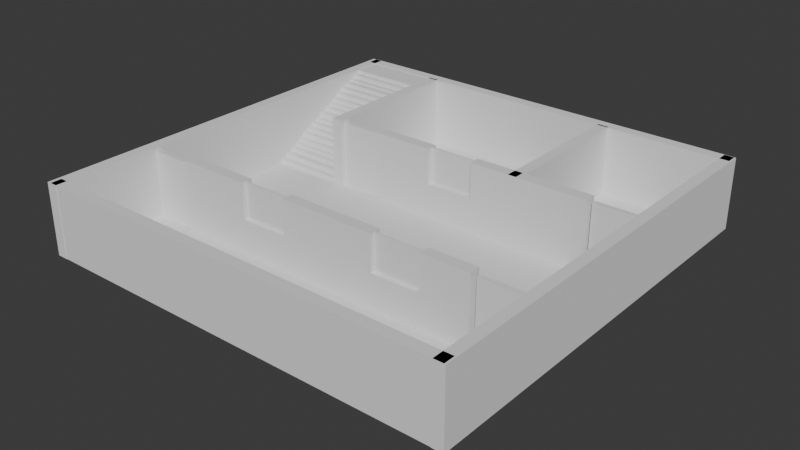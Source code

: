 # Source: House.blend  (saved by Blender 4.2.66; exported with 4.5.12 LTS)
import bpy
from mathutils import Matrix  # noqa: F401  (used for matrix-valued properties, if any)

bpy.ops.wm.read_factory_settings(use_empty=True)
scene = bpy.context.scene
scene.name = 'Scene'

# ---- collections
col_collection = bpy.data.collections.new('Collection'); scene.collection.children.link(col_collection)

# ---- world
world_world = bpy.data.worlds.new('World'); scene.world = world_world
world_world.use_nodes = True; world_world.node_tree.nodes.clear()
_N = world_world.node_tree.nodes; _L = world_world.node_tree.links
n0 = _N.new('ShaderNodeOutputWorld'); n0.name = 'World Output'; n0.location = (300, 300)
n1 = _N.new('ShaderNodeBackground'); n1.name = 'Background'; n1.location = (10, 300)
n1.inputs[0].default_value = (0.05088, 0.05088, 0.05088, 1.0)
_L.new(n1.outputs[0], n0.inputs[0])
n0.is_active_output = True
world_world.color = (0.05088, 0.05088, 0.05088)
world_world.sun_shadow_jitter_overblur = 0.0

# ---- meshes
me_plane = bpy.data.meshes.new('Plane')
me_plane.from_pydata([(-1.0, -1.0, 0.0), (1.0, -1.0, 0.0), (-1.0, 1.0, 0.0), (1.0, 1.0, 0.0)], [], [(0, 1, 3, 2)])
_uv = me_plane.uv_layers.new(name='UVMap')
_uv.uv.foreach_set('vector', [0.0, 0.0, 1.0, 0.0, 1.0, 1.0, 0.0, 1.0])
me_plane.update()
me_cube_002 = bpy.data.meshes.new('Cube.002')
me_cube_002.from_pydata([(36.39, -1.001, -1.0), (36.39, -1.001, 1.0), (36.39, 0.9991, -1.0), (36.39, 0.9991, 1.0), (38.39, -1.001, -1.0), (38.39, -1.001, 1.0), (38.39, 0.9991, -1.0), (38.39, 0.9991, 1.0), (-38.56, -1.001, -1.0), (-38.56, -1.001, 1.0), (-38.56, 0.9991, -1.0), (-38.56, 0.9991, 1.0), (-36.56, -1.001, -1.0), (-36.56, -1.001, 1.0), (-36.56, 0.9991, -1.0), (-36.56, 0.9991, 1.0), (38.1, -0.9992, -1.0), (38.1, -0.9992, 1.0), (-37.93, -0.9992, -1.0), (-37.93, -0.9992, 1.0), (38.1, -0.9466, -1.0), (38.1, -0.9466, 1.0), (-37.93, -0.9466, -1.0), (-37.93, -0.9466, 1.0), (38.1, 0.9483, -1.0), (38.1, 0.9483, 1.0), (-37.93, 0.9483, -1.0), (-37.93, 0.9483, 1.0), (38.1, 1.001, -1.0), (38.1, 1.001, 1.0), (-37.93, 1.001, -1.0), (-37.93, 1.001, 1.0)], [], [(0, 1, 3, 2), (2, 3, 7, 6), (6, 7, 5, 4), (4, 5, 1, 0), (2, 6, 4, 0), (7, 3, 1, 5), (8, 9, 11, 10), (10, 11, 15, 14), (14, 15, 13, 12), (12, 13, 9, 8), (10, 14, 12, 8), (15, 11, 9, 13), (16, 17, 19, 18), (18, 19, 23, 22), (22, 23, 21, 20), (20, 21, 17, 16), (18, 22, 20, 16), (23, 19, 17, 21), (24, 25, 27, 26), (26, 27, 31, 30), (30, 31, 29, 28), (28, 29, 25, 24), (26, 30, 28, 24), (31, 27, 25, 29)])
_uv = me_cube_002.uv_layers.new(name='UVMap')
_uv.uv.foreach_set('vector', [0.375, 0.0, 0.625, 0.0, 0.625, 0.25, 0.375, 0.25, 0.375, 0.25, 0.625, 0.25, 0.625, 0.5, 0.375, 0.5, 0.375, 0.5, 0.625, 0.5, 0.625, 0.75, 0.375, 0.75, 0.375, 0.75, 0.625, 0.75, 0.625, 1.0, 0.375, 1.0, 0.125, 0.5, 0.375, 0.5, 0.375, 0.75, 0.125, 0.75, 0.625, 0.5, 0.875, 0.5, 0.875, 0.75, 0.625, 0.75, 0.375, 0.0, 0.625, 0.0, 0.625, 0.25, 0.375, 0.25, 0.375, 0.25, 0.625, 0.25, 0.625, 0.5, 0.375, 0.5, 0.375, 0.5, 0.625, 0.5, 0.625, 0.75, 0.375, 0.75, 0.375, 0.75, 0.625, 0.75, 0.625, 1.0, 0.375, 1.0, 0.125, 0.5, 0.375, 0.5, 0.375, 0.75, 0.125, 0.75, 0.625, 0.5, 0.875, 0.5, 0.875, 0.75, 0.625, 0.75, 0.375, 0.0, 0.625, 0.0, 0.625, 0.25, 0.375, 0.25, 0.375, 0.25, 0.625, 0.25, 0.625, 0.5, 0.375, 0.5, 0.375, 0.5, 0.625, 0.5, 0.625, 0.75, 0.375, 0.75, 0.375, 0.75, 0.625, 0.75, 0.625, 1.0, 0.375, 1.0, 0.125, 0.5, 0.375, 0.5, 0.375, 0.75, 0.125, 0.75, 0.625, 0.5, 0.875, 0.5, 0.875, 0.75, 0.625, 0.75, 0.375, 0.0, 0.625, 0.0, 0.625, 0.25, 0.375, 0.25, 0.375, 0.25, 0.625, 0.25, 0.625, 0.5, 0.375, 0.5, 0.375, 0.5, 0.625, 0.5, 0.625, 0.75, 0.375, 0.75, 0.375, 0.75, 0.625, 0.75, 0.625, 1.0, 0.375, 1.0, 0.125, 0.5, 0.375, 0.5, 0.375, 0.75, 0.125, 0.75, 0.625, 0.5, 0.875, 0.5, 0.875, 0.75, 0.625, 0.75])
me_cube_002.update()
me_cube_005 = bpy.data.meshes.new('Cube.005')
me_cube_005.from_pydata([(-1.0, -1.0, -1.0), (-1.0, -1.0, 1.0), (-1.0, 1.0, -1.0), (-1.0, 1.0, 1.0), (1.0, -1.0, -1.0), (1.0, -1.0, 1.0), (1.0, 1.0, -1.0), (1.0, 1.0, 1.0), (-1.0, -0.8439, -1.0), (-1.0, -0.8439, 1.0), (1.0, -0.8439, -1.0), (1.0, -0.8439, 1.0), (13.27, -0.8439, 1.0), (13.27, -1.0, 1.0), (13.27, -1.0, -1.0), (13.27, -0.8439, -1.0)], [], [(8, 9, 3, 2), (2, 3, 7, 6), (10, 11, 12, 15), (4, 5, 1, 0), (8, 10, 4, 0), (11, 9, 1, 5), (7, 3, 9, 11), (2, 6, 10, 8), (6, 7, 11, 10), (0, 1, 9, 8), (15, 12, 13, 14), (4, 10, 15, 14), (11, 5, 13, 12), (5, 4, 14, 13)])
_uv = me_cube_005.uv_layers.new(name='UVMap')
_uv.uv.foreach_set('vector', [0.375, 0.01951, 0.625, 0.01951, 0.625, 0.25, 0.375, 0.25, 0.375, 0.25, 0.625, 0.25, 0.625, 0.5, 0.375, 0.5, 0.375, 0.7305, 0.625, 0.7305, 0.625, 0.7305, 0.375, 0.7305, 0.375, 0.75, 0.625, 0.75, 0.625, 1.0, 0.375, 1.0, 0.125, 0.7305, 0.375, 0.7305, 0.375, 0.75, 0.125, 0.75, 0.625, 0.7305, 0.875, 0.7305, 0.875, 0.75, 0.625, 0.75, 0.625, 0.5, 0.875, 0.5, 0.875, 0.7305, 0.625, 0.7305, 0.125, 0.5, 0.375, 0.5, 0.375, 0.7305, 0.125, 0.7305, 0.375, 0.5, 0.625, 0.5, 0.625, 0.7305, 0.375, 0.7305, 0.375, 0.0, 0.625, 0.0, 0.625, 0.01951, 0.375, 0.01951, 0.375, 0.7305, 0.625, 0.7305, 0.625, 0.75, 0.375, 0.75, 0.375, 0.75, 0.375, 0.7305, 0.375, 0.7305, 0.375, 0.75, 0.625, 0.7305, 0.625, 0.75, 0.625, 0.75, 0.625, 0.7305, 0.625, 0.75, 0.375, 0.75, 0.375, 0.75, 0.625, 0.75])
me_cube_005.update()
me_cube_006 = bpy.data.meshes.new('Cube.006')
me_cube_006.from_pydata([(-1.0, -1.0, -1.0), (-1.0, -1.0, 1.0), (-1.0, 1.0, -1.0), (-1.0, 1.0, 1.0), (1.0, -1.0, -1.0), (1.0, -1.0, 1.0), (1.0, 1.0, -1.0), (1.0, 1.0, 1.0), (-1.0, -0.8439, -1.0), (-1.0, -0.8439, 1.0), (1.0, -0.8439, -1.0), (1.0, -0.8439, 1.0)], [], [(8, 9, 3, 2), (2, 3, 7, 6), (4, 5, 1, 0), (8, 10, 4, 0), (11, 9, 1, 5), (7, 3, 9, 11), (2, 6, 10, 8), (6, 7, 11, 10), (0, 1, 9, 8), (11, 5, 4, 10)])
_uv = me_cube_006.uv_layers.new(name='UVMap')
_uv.uv.foreach_set('vector', [0.375, 0.01951, 0.625, 0.01951, 0.625, 0.25, 0.375, 0.25, 0.375, 0.25, 0.625, 0.25, 0.625, 0.5, 0.375, 0.5, 0.375, 0.75, 0.625, 0.75, 0.625, 1.0, 0.375, 1.0, 0.125, 0.7305, 0.375, 0.7305, 0.375, 0.75, 0.125, 0.75, 0.625, 0.7305, 0.875, 0.7305, 0.875, 0.75, 0.625, 0.75, 0.625, 0.5, 0.875, 0.5, 0.875, 0.7305, 0.625, 0.7305, 0.125, 0.5, 0.375, 0.5, 0.375, 0.7305, 0.125, 0.7305, 0.375, 0.5, 0.625, 0.5, 0.625, 0.7305, 0.375, 0.7305, 0.375, 0.0, 0.625, 0.0, 0.625, 0.01951, 0.375, 0.01951, 0.625, 0.7305, 0.625, 0.75, 0.375, 0.75, 0.375, 0.7305])
me_cube_006.update()
me_cube_008 = bpy.data.meshes.new('Cube.008')
me_cube_008.from_pydata([(-1.0, -1.0, -1.0), (-1.0, -1.0, 1.0), (-1.0, 1.0, -1.0), (-1.0, 1.0, 1.0), (1.0, -1.0, -1.0), (1.0, -1.0, 1.0), (1.0, 1.0, -1.0), (1.0, 1.0, 1.0), (-1.0, -2.511, -0.8207), (-1.0, -2.511, 0.8207), (-1.0, -0.5105, -0.8207), (-1.0, -0.5105, 0.8207), (1.0, -2.511, -0.8207), (1.0, -2.511, 0.8207), (1.0, -0.5105, -0.8207), (1.0, -0.5105, 0.8207), (-1.0, 2.265, -0.7154), (-1.0, 2.265, 1.285), (-1.0, 4.265, -0.7154), (-1.0, 4.265, 1.285), (1.0, 2.265, -0.7154), (1.0, 2.265, 1.285), (1.0, 4.265, -0.7154), (1.0, 4.265, 1.285), (-1.0, 0.8397, -0.4931), (-1.0, 0.8397, 1.148), (-1.0, 2.84, -0.4931), (-1.0, 2.84, 1.148), (1.0, 0.8397, -0.4931), (1.0, 0.8397, 1.148), (1.0, 2.84, -0.4931), (1.0, 2.84, 1.148), (-1.0, 4.855, -0.3812), (-1.0, 4.855, 1.619), (-1.0, 6.855, -0.3812), (-1.0, 6.855, 1.619), (1.0, 4.855, -0.3812), (1.0, 4.855, 1.619), (1.0, 6.855, -0.3812), (1.0, 6.855, 1.619), (-1.0, 3.344, -0.2019), (-1.0, 3.344, 1.439), (-1.0, 5.344, -0.2019), (-1.0, 5.344, 1.439), (1.0, 3.344, -0.2019), (1.0, 3.344, 1.439), (1.0, 5.344, -0.2019), (1.0, 5.344, 1.439), (-1.0, 7.865, -0.09658), (-1.0, 7.865, 1.903), (-1.0, 9.865, -0.09658), (-1.0, 9.865, 1.903), (1.0, 7.865, -0.09658), (1.0, 7.865, 1.903), (1.0, 9.865, -0.09658), (1.0, 9.865, 1.903), (-1.0, 6.355, 0.1258), (-1.0, 6.355, 1.767), (-1.0, 8.355, 0.1258), (-1.0, 8.355, 1.767), (1.0, 6.355, 0.1258), (1.0, 6.355, 1.767), (1.0, 8.355, 0.1258), (1.0, 8.355, 1.767)], [], [(0, 1, 3, 2), (2, 3, 7, 6), (6, 7, 5, 4), (4, 5, 1, 0), (2, 6, 4, 0), (7, 3, 1, 5), (8, 9, 11, 10), (10, 11, 15, 14), (14, 15, 13, 12), (12, 13, 9, 8), (10, 14, 12, 8), (15, 11, 9, 13), (16, 17, 19, 18), (18, 19, 23, 22), (22, 23, 21, 20), (20, 21, 17, 16), (18, 22, 20, 16), (23, 19, 17, 21), (24, 25, 27, 26), (26, 27, 31, 30), (30, 31, 29, 28), (28, 29, 25, 24), (26, 30, 28, 24), (31, 27, 25, 29), (32, 33, 35, 34), (34, 35, 39, 38), (38, 39, 37, 36), (36, 37, 33, 32), (34, 38, 36, 32), (39, 35, 33, 37), (40, 41, 43, 42), (42, 43, 47, 46), (46, 47, 45, 44), (44, 45, 41, 40), (42, 46, 44, 40), (47, 43, 41, 45), (48, 49, 51, 50), (50, 51, 55, 54), (54, 55, 53, 52), (52, 53, 49, 48), (50, 54, 52, 48), (55, 51, 49, 53), (56, 57, 59, 58), (58, 59, 63, 62), (62, 63, 61, 60), (60, 61, 57, 56), (58, 62, 60, 56), (63, 59, 57, 61)])
_uv = me_cube_008.uv_layers.new(name='UVMap')
_uv.uv.foreach_set('vector', [0.375, 0.0, 0.625, 0.0, 0.625, 0.25, 0.375, 0.25, 0.375, 0.25, 0.625, 0.25, 0.625, 0.5, 0.375, 0.5, 0.375, 0.5, 0.625, 0.5, 0.625, 0.75, 0.375, 0.75, 0.375, 0.75, 0.625, 0.75, 0.625, 1.0, 0.375, 1.0, 0.125, 0.5, 0.375, 0.5, 0.375, 0.75, 0.125, 0.75, 0.625, 0.5, 0.875, 0.5, 0.875, 0.75, 0.625, 0.75, 0.375, 0.0, 0.625, 0.0, 0.625, 0.25, 0.375, 0.25, 0.375, 0.25, 0.625, 0.25, 0.625, 0.5, 0.375, 0.5, 0.375, 0.5, 0.625, 0.5, 0.625, 0.75, 0.375, 0.75, 0.375, 0.75, 0.625, 0.75, 0.625, 1.0, 0.375, 1.0, 0.125, 0.5, 0.375, 0.5, 0.375, 0.75, 0.125, 0.75, 0.625, 0.5, 0.875, 0.5, 0.875, 0.75, 0.625, 0.75, 0.375, 0.0, 0.625, 0.0, 0.625, 0.25, 0.375, 0.25, 0.375, 0.25, 0.625, 0.25, 0.625, 0.5, 0.375, 0.5, 0.375, 0.5, 0.625, 0.5, 0.625, 0.75, 0.375, 0.75, 0.375, 0.75, 0.625, 0.75, 0.625, 1.0, 0.375, 1.0, 0.125, 0.5, 0.375, 0.5, 0.375, 0.75, 0.125, 0.75, 0.625, 0.5, 0.875, 0.5, 0.875, 0.75, 0.625, 0.75, 0.375, 0.0, 0.625, 0.0, 0.625, 0.25, 0.375, 0.25, 0.375, 0.25, 0.625, 0.25, 0.625, 0.5, 0.375, 0.5, 0.375, 0.5, 0.625, 0.5, 0.625, 0.75, 0.375, 0.75, 0.375, 0.75, 0.625, 0.75, 0.625, 1.0, 0.375, 1.0, 0.125, 0.5, 0.375, 0.5, 0.375, 0.75, 0.125, 0.75, 0.625, 0.5, 0.875, 0.5, 0.875, 0.75, 0.625, 0.75, 0.375, 0.0, 0.625, 0.0, 0.625, 0.25, 0.375, 0.25, 0.375, 0.25, 0.625, 0.25, 0.625, 0.5, 0.375, 0.5, 0.375, 0.5, 0.625, 0.5, 0.625, 0.75, 0.375, 0.75, 0.375, 0.75, 0.625, 0.75, 0.625, 1.0, 0.375, 1.0, 0.125, 0.5, 0.375, 0.5, 0.375, 0.75, 0.125, 0.75, 0.625, 0.5, 0.875, 0.5, 0.875, 0.75, 0.625, 0.75, 0.375, 0.0, 0.625, 0.0, 0.625, 0.25, 0.375, 0.25, 0.375, 0.25, 0.625, 0.25, 0.625, 0.5, 0.375, 0.5, 0.375, 0.5, 0.625, 0.5, 0.625, 0.75, 0.375, 0.75, 0.375, 0.75, 0.625, 0.75, 0.625, 1.0, 0.375, 1.0, 0.125, 0.5, 0.375, 0.5, 0.375, 0.75, 0.125, 0.75, 0.625, 0.5, 0.875, 0.5, 0.875, 0.75, 0.625, 0.75, 0.375, 0.0, 0.625, 0.0, 0.625, 0.25, 0.375, 0.25, 0.375, 0.25, 0.625, 0.25, 0.625, 0.5, 0.375, 0.5, 0.375, 0.5, 0.625, 0.5, 0.625, 0.75, 0.375, 0.75, 0.375, 0.75, 0.625, 0.75, 0.625, 1.0, 0.375, 1.0, 0.125, 0.5, 0.375, 0.5, 0.375, 0.75, 0.125, 0.75, 0.625, 0.5, 0.875, 0.5, 0.875, 0.75, 0.625, 0.75, 0.375, 0.0, 0.625, 0.0, 0.625, 0.25, 0.375, 0.25, 0.375, 0.25, 0.625, 0.25, 0.625, 0.5, 0.375, 0.5, 0.375, 0.5, 0.625, 0.5, 0.625, 0.75, 0.375, 0.75, 0.375, 0.75, 0.625, 0.75, 0.625, 1.0, 0.375, 1.0, 0.125, 0.5, 0.375, 0.5, 0.375, 0.75, 0.125, 0.75, 0.625, 0.5, 0.875, 0.5, 0.875, 0.75, 0.625, 0.75])
me_cube_008.update()
me_cube_012 = bpy.data.meshes.new('Cube.012')
me_cube_012.from_pydata([(-1.0, -1.0, -1.0), (-1.0, -1.0, 1.0), (-1.0, 1.0, -1.0), (-1.0, 1.0, 1.0), (1.0, -1.0, -1.0), (1.0, -1.0, 1.0), (1.0, 1.0, -1.0), (1.0, 1.0, 1.0), (-1.0, -2.511, -0.8207), (-1.0, -2.511, 0.8207), (-1.0, -0.5105, -0.8207), (-1.0, -0.5105, 0.8207), (1.0, -2.511, -0.8207), (1.0, -2.511, 0.8207), (1.0, -0.5105, -0.8207), (1.0, -0.5105, 0.8207), (-1.0, 2.265, -0.7154), (-1.0, 2.265, 1.285), (-1.0, 4.265, -0.7154), (-1.0, 4.265, 1.285), (1.0, 2.265, -0.7154), (1.0, 2.265, 1.285), (1.0, 4.265, -0.7154), (1.0, 4.265, 1.285), (-1.0, 0.8397, -0.4931), (-1.0, 0.8397, 1.148), (-1.0, 2.84, -0.4931), (-1.0, 2.84, 1.148), (1.0, 0.8397, -0.4931), (1.0, 0.8397, 1.148), (1.0, 2.84, -0.4931), (1.0, 2.84, 1.148), (-1.0, 4.855, -0.3812), (-1.0, 4.855, 1.619), (-1.0, 6.855, -0.3812), (-1.0, 6.855, 1.619), (1.0, 4.855, -0.3812), (1.0, 4.855, 1.619), (1.0, 6.855, -0.3812), (1.0, 6.855, 1.619), (-1.0, 3.344, -0.2019), (-1.0, 3.344, 1.439), (-1.0, 5.344, -0.2019), (-1.0, 5.344, 1.439), (1.0, 3.344, -0.2019), (1.0, 3.344, 1.439), (1.0, 5.344, -0.2019), (1.0, 5.344, 1.439), (-1.0, 7.865, -0.09658), (-1.0, 7.865, 1.903), (-1.0, 9.865, -0.09658), (-1.0, 9.865, 1.903), (1.0, 7.865, -0.09658), (1.0, 7.865, 1.903), (1.0, 9.865, -0.09658), (1.0, 9.865, 1.903), (-1.0, 6.355, 0.1258), (-1.0, 6.355, 1.767), (-1.0, 8.355, 0.1258), (-1.0, 8.355, 1.767), (1.0, 6.355, 0.1258), (1.0, 6.355, 1.767), (1.0, 8.355, 0.1258), (1.0, 8.355, 1.767)], [], [(0, 1, 3, 2), (2, 3, 7, 6), (6, 7, 5, 4), (4, 5, 1, 0), (2, 6, 4, 0), (7, 3, 1, 5), (8, 9, 11, 10), (10, 11, 15, 14), (14, 15, 13, 12), (12, 13, 9, 8), (10, 14, 12, 8), (15, 11, 9, 13), (16, 17, 19, 18), (18, 19, 23, 22), (22, 23, 21, 20), (20, 21, 17, 16), (18, 22, 20, 16), (23, 19, 17, 21), (24, 25, 27, 26), (26, 27, 31, 30), (30, 31, 29, 28), (28, 29, 25, 24), (26, 30, 28, 24), (31, 27, 25, 29), (32, 33, 35, 34), (34, 35, 39, 38), (38, 39, 37, 36), (36, 37, 33, 32), (34, 38, 36, 32), (39, 35, 33, 37), (40, 41, 43, 42), (42, 43, 47, 46), (46, 47, 45, 44), (44, 45, 41, 40), (42, 46, 44, 40), (47, 43, 41, 45), (48, 49, 51, 50), (50, 51, 55, 54), (54, 55, 53, 52), (52, 53, 49, 48), (50, 54, 52, 48), (55, 51, 49, 53), (56, 57, 59, 58), (58, 59, 63, 62), (62, 63, 61, 60), (60, 61, 57, 56), (58, 62, 60, 56), (63, 59, 57, 61)])
_uv = me_cube_012.uv_layers.new(name='UVMap')
_uv.uv.foreach_set('vector', [0.375, 0.0, 0.625, 0.0, 0.625, 0.25, 0.375, 0.25, 0.375, 0.25, 0.625, 0.25, 0.625, 0.5, 0.375, 0.5, 0.375, 0.5, 0.625, 0.5, 0.625, 0.75, 0.375, 0.75, 0.375, 0.75, 0.625, 0.75, 0.625, 1.0, 0.375, 1.0, 0.125, 0.5, 0.375, 0.5, 0.375, 0.75, 0.125, 0.75, 0.625, 0.5, 0.875, 0.5, 0.875, 0.75, 0.625, 0.75, 0.375, 0.0, 0.625, 0.0, 0.625, 0.25, 0.375, 0.25, 0.375, 0.25, 0.625, 0.25, 0.625, 0.5, 0.375, 0.5, 0.375, 0.5, 0.625, 0.5, 0.625, 0.75, 0.375, 0.75, 0.375, 0.75, 0.625, 0.75, 0.625, 1.0, 0.375, 1.0, 0.125, 0.5, 0.375, 0.5, 0.375, 0.75, 0.125, 0.75, 0.625, 0.5, 0.875, 0.5, 0.875, 0.75, 0.625, 0.75, 0.375, 0.0, 0.625, 0.0, 0.625, 0.25, 0.375, 0.25, 0.375, 0.25, 0.625, 0.25, 0.625, 0.5, 0.375, 0.5, 0.375, 0.5, 0.625, 0.5, 0.625, 0.75, 0.375, 0.75, 0.375, 0.75, 0.625, 0.75, 0.625, 1.0, 0.375, 1.0, 0.125, 0.5, 0.375, 0.5, 0.375, 0.75, 0.125, 0.75, 0.625, 0.5, 0.875, 0.5, 0.875, 0.75, 0.625, 0.75, 0.375, 0.0, 0.625, 0.0, 0.625, 0.25, 0.375, 0.25, 0.375, 0.25, 0.625, 0.25, 0.625, 0.5, 0.375, 0.5, 0.375, 0.5, 0.625, 0.5, 0.625, 0.75, 0.375, 0.75, 0.375, 0.75, 0.625, 0.75, 0.625, 1.0, 0.375, 1.0, 0.125, 0.5, 0.375, 0.5, 0.375, 0.75, 0.125, 0.75, 0.625, 0.5, 0.875, 0.5, 0.875, 0.75, 0.625, 0.75, 0.375, 0.0, 0.625, 0.0, 0.625, 0.25, 0.375, 0.25, 0.375, 0.25, 0.625, 0.25, 0.625, 0.5, 0.375, 0.5, 0.375, 0.5, 0.625, 0.5, 0.625, 0.75, 0.375, 0.75, 0.375, 0.75, 0.625, 0.75, 0.625, 1.0, 0.375, 1.0, 0.125, 0.5, 0.375, 0.5, 0.375, 0.75, 0.125, 0.75, 0.625, 0.5, 0.875, 0.5, 0.875, 0.75, 0.625, 0.75, 0.375, 0.0, 0.625, 0.0, 0.625, 0.25, 0.375, 0.25, 0.375, 0.25, 0.625, 0.25, 0.625, 0.5, 0.375, 0.5, 0.375, 0.5, 0.625, 0.5, 0.625, 0.75, 0.375, 0.75, 0.375, 0.75, 0.625, 0.75, 0.625, 1.0, 0.375, 1.0, 0.125, 0.5, 0.375, 0.5, 0.375, 0.75, 0.125, 0.75, 0.625, 0.5, 0.875, 0.5, 0.875, 0.75, 0.625, 0.75, 0.375, 0.0, 0.625, 0.0, 0.625, 0.25, 0.375, 0.25, 0.375, 0.25, 0.625, 0.25, 0.625, 0.5, 0.375, 0.5, 0.375, 0.5, 0.625, 0.5, 0.625, 0.75, 0.375, 0.75, 0.375, 0.75, 0.625, 0.75, 0.625, 1.0, 0.375, 1.0, 0.125, 0.5, 0.375, 0.5, 0.375, 0.75, 0.125, 0.75, 0.625, 0.5, 0.875, 0.5, 0.875, 0.75, 0.625, 0.75, 0.375, 0.0, 0.625, 0.0, 0.625, 0.25, 0.375, 0.25, 0.375, 0.25, 0.625, 0.25, 0.625, 0.5, 0.375, 0.5, 0.375, 0.5, 0.625, 0.5, 0.625, 0.75, 0.375, 0.75, 0.375, 0.75, 0.625, 0.75, 0.625, 1.0, 0.375, 1.0, 0.125, 0.5, 0.375, 0.5, 0.375, 0.75, 0.125, 0.75, 0.625, 0.5, 0.875, 0.5, 0.875, 0.75, 0.625, 0.75])
me_cube_012.update()
me_cube_013 = bpy.data.meshes.new('Cube.013')
me_cube_013.from_pydata([(-1.0, -1.0, -1.0), (-1.0, -1.0, 1.0), (-1.0, 1.0, -1.0), (-1.0, 1.0, 1.0), (1.0, -1.0, -1.0), (1.0, -1.0, 1.0), (1.0, 1.0, -1.0), (1.0, 1.0, 1.0), (-1.0, -2.511, -0.8207), (-1.0, -2.511, 0.8207), (-1.0, -0.5105, -0.8207), (-1.0, -0.5105, 0.8207), (1.0, -2.511, -0.8207), (1.0, -2.511, 0.8207), (1.0, -0.5105, -0.8207), (1.0, -0.5105, 0.8207), (-1.0, 2.265, -0.7154), (-1.0, 2.265, 1.285), (-1.0, 4.265, -0.7154), (-1.0, 4.265, 1.285), (1.0, 2.265, -0.7154), (1.0, 2.265, 1.285), (1.0, 4.265, -0.7154), (1.0, 4.265, 1.285), (-1.0, 0.8397, -0.4931), (-1.0, 0.8397, 1.148), (-1.0, 2.84, -0.4931), (-1.0, 2.84, 1.148), (1.0, 0.8397, -0.4931), (1.0, 0.8397, 1.148), (1.0, 2.84, -0.4931), (1.0, 2.84, 1.148), (-1.0, 4.855, -0.3812), (-1.0, 4.855, 1.619), (-1.0, 6.855, -0.3812), (-1.0, 6.855, 1.619), (1.0, 4.855, -0.3812), (1.0, 4.855, 1.619), (1.0, 6.855, -0.3812), (1.0, 6.855, 1.619), (-1.0, 3.344, -0.2019), (-1.0, 3.344, 1.439), (-1.0, 5.344, -0.2019), (-1.0, 5.344, 1.439), (1.0, 3.344, -0.2019), (1.0, 3.344, 1.439), (1.0, 5.344, -0.2019), (1.0, 5.344, 1.439), (-1.0, 7.865, -0.09658), (-1.0, 7.865, 1.903), (-1.0, 9.865, -0.09658), (-1.0, 9.865, 1.903), (1.0, 7.865, -0.09658), (1.0, 7.865, 1.903), (1.0, 9.865, -0.09658), (1.0, 9.865, 1.903), (-1.0, 6.355, 0.1258), (-1.0, 6.355, 1.767), (-1.0, 8.355, 0.1258), (-1.0, 8.355, 1.767), (1.0, 6.355, 0.1258), (1.0, 6.355, 1.767), (1.0, 8.355, 0.1258), (1.0, 8.355, 1.767)], [], [(0, 1, 3, 2), (2, 3, 7, 6), (6, 7, 5, 4), (4, 5, 1, 0), (2, 6, 4, 0), (7, 3, 1, 5), (8, 9, 11, 10), (10, 11, 15, 14), (14, 15, 13, 12), (12, 13, 9, 8), (10, 14, 12, 8), (15, 11, 9, 13), (16, 17, 19, 18), (18, 19, 23, 22), (22, 23, 21, 20), (20, 21, 17, 16), (18, 22, 20, 16), (23, 19, 17, 21), (24, 25, 27, 26), (26, 27, 31, 30), (30, 31, 29, 28), (28, 29, 25, 24), (26, 30, 28, 24), (31, 27, 25, 29), (32, 33, 35, 34), (34, 35, 39, 38), (38, 39, 37, 36), (36, 37, 33, 32), (34, 38, 36, 32), (39, 35, 33, 37), (40, 41, 43, 42), (42, 43, 47, 46), (46, 47, 45, 44), (44, 45, 41, 40), (42, 46, 44, 40), (47, 43, 41, 45), (48, 49, 51, 50), (50, 51, 55, 54), (54, 55, 53, 52), (52, 53, 49, 48), (50, 54, 52, 48), (55, 51, 49, 53), (56, 57, 59, 58), (58, 59, 63, 62), (62, 63, 61, 60), (60, 61, 57, 56), (58, 62, 60, 56), (63, 59, 57, 61)])
_uv = me_cube_013.uv_layers.new(name='UVMap')
_uv.uv.foreach_set('vector', [0.375, 0.0, 0.625, 0.0, 0.625, 0.25, 0.375, 0.25, 0.375, 0.25, 0.625, 0.25, 0.625, 0.5, 0.375, 0.5, 0.375, 0.5, 0.625, 0.5, 0.625, 0.75, 0.375, 0.75, 0.375, 0.75, 0.625, 0.75, 0.625, 1.0, 0.375, 1.0, 0.125, 0.5, 0.375, 0.5, 0.375, 0.75, 0.125, 0.75, 0.625, 0.5, 0.875, 0.5, 0.875, 0.75, 0.625, 0.75, 0.375, 0.0, 0.625, 0.0, 0.625, 0.25, 0.375, 0.25, 0.375, 0.25, 0.625, 0.25, 0.625, 0.5, 0.375, 0.5, 0.375, 0.5, 0.625, 0.5, 0.625, 0.75, 0.375, 0.75, 0.375, 0.75, 0.625, 0.75, 0.625, 1.0, 0.375, 1.0, 0.125, 0.5, 0.375, 0.5, 0.375, 0.75, 0.125, 0.75, 0.625, 0.5, 0.875, 0.5, 0.875, 0.75, 0.625, 0.75, 0.375, 0.0, 0.625, 0.0, 0.625, 0.25, 0.375, 0.25, 0.375, 0.25, 0.625, 0.25, 0.625, 0.5, 0.375, 0.5, 0.375, 0.5, 0.625, 0.5, 0.625, 0.75, 0.375, 0.75, 0.375, 0.75, 0.625, 0.75, 0.625, 1.0, 0.375, 1.0, 0.125, 0.5, 0.375, 0.5, 0.375, 0.75, 0.125, 0.75, 0.625, 0.5, 0.875, 0.5, 0.875, 0.75, 0.625, 0.75, 0.375, 0.0, 0.625, 0.0, 0.625, 0.25, 0.375, 0.25, 0.375, 0.25, 0.625, 0.25, 0.625, 0.5, 0.375, 0.5, 0.375, 0.5, 0.625, 0.5, 0.625, 0.75, 0.375, 0.75, 0.375, 0.75, 0.625, 0.75, 0.625, 1.0, 0.375, 1.0, 0.125, 0.5, 0.375, 0.5, 0.375, 0.75, 0.125, 0.75, 0.625, 0.5, 0.875, 0.5, 0.875, 0.75, 0.625, 0.75, 0.375, 0.0, 0.625, 0.0, 0.625, 0.25, 0.375, 0.25, 0.375, 0.25, 0.625, 0.25, 0.625, 0.5, 0.375, 0.5, 0.375, 0.5, 0.625, 0.5, 0.625, 0.75, 0.375, 0.75, 0.375, 0.75, 0.625, 0.75, 0.625, 1.0, 0.375, 1.0, 0.125, 0.5, 0.375, 0.5, 0.375, 0.75, 0.125, 0.75, 0.625, 0.5, 0.875, 0.5, 0.875, 0.75, 0.625, 0.75, 0.375, 0.0, 0.625, 0.0, 0.625, 0.25, 0.375, 0.25, 0.375, 0.25, 0.625, 0.25, 0.625, 0.5, 0.375, 0.5, 0.375, 0.5, 0.625, 0.5, 0.625, 0.75, 0.375, 0.75, 0.375, 0.75, 0.625, 0.75, 0.625, 1.0, 0.375, 1.0, 0.125, 0.5, 0.375, 0.5, 0.375, 0.75, 0.125, 0.75, 0.625, 0.5, 0.875, 0.5, 0.875, 0.75, 0.625, 0.75, 0.375, 0.0, 0.625, 0.0, 0.625, 0.25, 0.375, 0.25, 0.375, 0.25, 0.625, 0.25, 0.625, 0.5, 0.375, 0.5, 0.375, 0.5, 0.625, 0.5, 0.625, 0.75, 0.375, 0.75, 0.375, 0.75, 0.625, 0.75, 0.625, 1.0, 0.375, 1.0, 0.125, 0.5, 0.375, 0.5, 0.375, 0.75, 0.125, 0.75, 0.625, 0.5, 0.875, 0.5, 0.875, 0.75, 0.625, 0.75, 0.375, 0.0, 0.625, 0.0, 0.625, 0.25, 0.375, 0.25, 0.375, 0.25, 0.625, 0.25, 0.625, 0.5, 0.375, 0.5, 0.375, 0.5, 0.625, 0.5, 0.625, 0.75, 0.375, 0.75, 0.375, 0.75, 0.625, 0.75, 0.625, 1.0, 0.375, 1.0, 0.125, 0.5, 0.375, 0.5, 0.375, 0.75, 0.125, 0.75, 0.625, 0.5, 0.875, 0.5, 0.875, 0.75, 0.625, 0.75])
me_cube_013.update()
me_plane_001 = bpy.data.meshes.new('Plane.001')
me_plane_001.from_pydata([(-1.0, -1.0, 0.0), (1.0, -1.0, 0.0), (-1.0, 1.0, 0.0), (1.0, 1.0, 0.0)], [], [(0, 1, 3, 2)])
_uv = me_plane_001.uv_layers.new(name='UVMap')
_uv.uv.foreach_set('vector', [0.0, 0.0, 1.0, 0.0, 1.0, 1.0, 0.0, 1.0])
me_plane_001.update()
me_cube_014 = bpy.data.meshes.new('Cube.014')
me_cube_014.from_pydata([(-1.0, -1.0, -1.0), (-1.0, -1.0, 1.0), (-1.0, 1.0, -1.0), (-1.0, 1.0, 1.0), (1.0, -1.0, -1.0), (1.0, -1.0, 1.0), (1.0, 1.0, -1.0), (1.0, 1.0, 1.0), (-1.0, -0.8439, -1.0), (-1.0, -0.8439, 1.0), (1.0, -0.8439, -1.0), (1.0, -0.8439, 1.0), (-1.0, -0.2293, 1.0), (-1.0, 0.3854, 1.0), (1.0, -0.2293, -1.0), (1.0, 0.3854, -1.0), (-1.0, 0.3854, -1.0), (-1.0, -0.2293, -1.0), (1.0, 0.3854, 1.0), (1.0, -0.2293, 1.0), (-1.0, -1.0, 0.0), (-1.0, 1.0, 0.0), (1.0, 1.0, 0.0), (1.0, -1.0, 0.0), (1.0, -0.8439, 0.0), (-1.0, -0.8439, 0.0), (1.0, 0.3854, 0.0), (1.0, -0.2293, 0.0), (-1.0, -0.2293, 0.0), (-1.0, 0.3854, 0.0)], [], [(29, 13, 3, 21), (21, 3, 7, 22), (23, 5, 1, 20), (8, 10, 4, 0), (11, 9, 1, 5), (19, 12, 9, 11), (17, 14, 10, 8), (27, 19, 11, 24), (20, 1, 9, 25), (24, 23, 4, 10), (22, 7, 18, 26), (2, 6, 15, 16), (16, 15, 14, 17), (7, 3, 13, 18), (25, 9, 12, 28), (17, 28, 29, 16), (8, 25, 28, 17), (15, 26, 27, 14), (6, 22, 26, 15), (11, 5, 23, 24), (0, 20, 25, 8), (14, 27, 24, 10), (4, 23, 20, 0), (2, 21, 22, 6), (16, 29, 21, 2), (28, 27, 26, 29), (19, 27, 28, 12), (18, 13, 29, 26)])
_uv = me_cube_014.uv_layers.new(name='UVMap')
_uv.uv.foreach_set('vector', [0.5, 0.1732, 0.625, 0.1732, 0.625, 0.25, 0.5, 0.25, 0.5, 0.25, 0.625, 0.25, 0.625, 0.5, 0.5, 0.5, 0.5, 0.75, 0.625, 0.75, 0.625, 1.0, 0.5, 1.0, 0.125, 0.7305, 0.375, 0.7305, 0.375, 0.75, 0.125, 0.75, 0.625, 0.7305, 0.875, 0.7305, 0.875, 0.75, 0.625, 0.75, 0.625, 0.6537, 0.875, 0.6537, 0.875, 0.7305, 0.625, 0.7305, 0.125, 0.6537, 0.375, 0.6537, 0.375, 0.7305, 0.125, 0.7305, 0.5, 0.6537, 0.625, 0.6537, 0.625, 0.7305, 0.5, 0.7305, 0.5, 0.0, 0.625, 0.0, 0.625, 0.01951, 0.5, 0.01951, 0.5, 0.7305, 0.5, 0.75, 0.375, 0.75, 0.375, 0.7305, 0.5, 0.5, 0.625, 0.5, 0.625, 0.5768, 0.5, 0.5768, 0.125, 0.5, 0.375, 0.5, 0.375, 0.5768, 0.125, 0.5768, 0.125, 0.5768, 0.375, 0.5768, 0.375, 0.6537, 0.125, 0.6537, 0.625, 0.5, 0.875, 0.5, 0.875, 0.5768, 0.625, 0.5768, 0.5, 0.01951, 0.625, 0.01951, 0.625, 0.09634, 0.5, 0.09634, 0.375, 0.09634, 0.5, 0.09634, 0.5, 0.1732, 0.375, 0.1732, 0.375, 0.01951, 0.5, 0.01951, 0.5, 0.09634, 0.375, 0.09634, 0.375, 0.5768, 0.5, 0.5768, 0.5, 0.6537, 0.375, 0.6537, 0.375, 0.5, 0.5, 0.5, 0.5, 0.5768, 0.375, 0.5768, 0.625, 0.7305, 0.625, 0.75, 0.5, 0.75, 0.5, 0.7305, 0.375, 0.0, 0.5, 0.0, 0.5, 0.01951, 0.375, 0.01951, 0.375, 0.6537, 0.5, 0.6537, 0.5, 0.7305, 0.375, 0.7305, 0.375, 0.75, 0.5, 0.75, 0.5, 1.0, 0.375, 1.0, 0.375, 0.25, 0.5, 0.25, 0.5, 0.5, 0.375, 0.5, 0.375, 0.1732, 0.5, 0.1732, 0.5, 0.25, 0.375, 0.25, 0.5, 0.09634, 0.5, 0.6537, 0.5, 0.5768, 0.5, 0.1732, 0.625, 0.6537, 0.5, 0.6537, 0.5, 0.09634, 0.625, 0.09634, 0.625, 0.5768, 0.625, 0.1732, 0.5, 0.1732, 0.5, 0.5768])
me_cube_014.update()
me_cube_015 = bpy.data.meshes.new('Cube.015')
me_cube_015.from_pydata([(-1.0, -1.0, -1.0), (-1.0, -1.0, 1.0), (-1.0, 1.0, -1.0), (-1.0, 1.0, 1.0), (1.0, -1.0, -1.0), (1.0, -1.0, 1.0), (1.0, 1.0, -1.0), (1.0, 1.0, 1.0), (-1.0, -0.8439, -1.0), (-1.0, -0.8439, 1.0), (1.0, -0.8439, -1.0), (1.0, -0.8439, 1.0), (-1.0, -0.5366, 1.0), (-1.0, -0.2293, 1.0), (-1.0, 0.07804, 1.0), (-1.0, 0.3854, 1.0), (-1.0, 0.6927, 1.0), (1.0, -0.5366, -1.0), (1.0, -0.2293, -1.0), (1.0, 0.07804, -1.0), (1.0, 0.3854, -1.0), (1.0, 0.6927, -1.0), (-1.0, 0.6927, -1.0), (-1.0, 0.3854, -1.0), (-1.0, 0.07804, -1.0), (-1.0, -0.2293, -1.0), (-1.0, -0.5366, -1.0), (1.0, 0.6927, 1.0), (1.0, 0.3854, 1.0), (1.0, 0.07804, 1.0), (1.0, -0.2293, 1.0), (1.0, -0.5366, 1.0), (-1.0, -1.0, 0.0), (-1.0, 1.0, 0.0), (1.0, 1.0, 0.0), (1.0, -1.0, 0.0), (1.0, -0.8439, 0.0), (-1.0, -0.8439, 0.0), (1.0, 0.6927, 0.0), (1.0, 0.3854, 0.0), (1.0, 0.07804, 0.0), (1.0, -0.2293, 0.0), (1.0, -0.5366, 0.0), (-1.0, -0.5366, 0.0), (-1.0, -0.2293, 0.0), (-1.0, 0.07804, 0.0), (-1.0, 0.3854, 0.0), (-1.0, 0.6927, 0.0)], [], [(47, 16, 3, 33), (33, 3, 7, 34), (35, 5, 1, 32), (8, 10, 4, 0), (11, 9, 1, 5), (31, 12, 9, 11), (26, 17, 10, 8), (42, 31, 11, 36), (32, 1, 9, 37), (36, 35, 4, 10), (34, 7, 27, 38), (42, 43, 12, 31), (39, 28, 29, 40), (40, 29, 30, 41), (38, 27, 16, 47), (2, 6, 21, 22), (22, 21, 20, 23), (23, 20, 19, 24), (24, 19, 18, 25), (25, 18, 17, 26), (7, 3, 16, 27), (41, 30, 13, 44), (28, 15, 14, 29), (29, 14, 13, 30), (39, 46, 15, 28), (37, 9, 12, 43), (39, 38, 47, 46), (44, 13, 14, 45), (45, 14, 15, 46), (42, 41, 44, 43), (23, 46, 47, 22), (24, 45, 46, 23), (25, 44, 45, 24), (26, 43, 44, 25), (8, 37, 43, 26), (18, 41, 42, 17), (19, 40, 41, 18), (20, 39, 40, 19), (21, 38, 39, 20), (6, 34, 38, 21), (11, 5, 35, 36), (0, 32, 37, 8), (17, 42, 36, 10), (4, 35, 32, 0), (2, 33, 34, 6), (22, 47, 33, 2)])
_uv = me_cube_015.uv_layers.new(name='UVMap')
_uv.uv.foreach_set('vector', [0.5, 0.2116, 0.625, 0.2116, 0.625, 0.25, 0.5, 0.25, 0.5, 0.25, 0.625, 0.25, 0.625, 0.5, 0.5, 0.5, 0.5, 0.75, 0.625, 0.75, 0.625, 1.0, 0.5, 1.0, 0.125, 0.7305, 0.375, 0.7305, 0.375, 0.75, 0.125, 0.75, 0.625, 0.7305, 0.875, 0.7305, 0.875, 0.75, 0.625, 0.75, 0.625, 0.6921, 0.875, 0.6921, 0.875, 0.7305, 0.625, 0.7305, 0.125, 0.6921, 0.375, 0.6921, 0.375, 0.7305, 0.125, 0.7305, 0.5, 0.6921, 0.625, 0.6921, 0.625, 0.7305, 0.5, 0.7305, 0.5, 0.0, 0.625, 0.0, 0.625, 0.01951, 0.5, 0.01951, 0.5, 0.7305, 0.5, 0.75, 0.375, 0.75, 0.375, 0.7305, 0.5, 0.5, 0.625, 0.5, 0.625, 0.5384, 0.5, 0.5384, 0.5, 0.6921, 0.5, 0.05793, 0.875, 0.6921, 0.625, 0.6921, 0.5, 0.5768, 0.625, 0.5768, 0.625, 0.6152, 0.5, 0.6152, 0.5, 0.6152, 0.625, 0.6152, 0.625, 0.6537, 0.5, 0.6537, 0.5, 0.5384, 0.625, 0.5384, 0.875, 0.5384, 0.5, 0.2116, 0.125, 0.5, 0.375, 0.5, 0.375, 0.5384, 0.125, 0.5384, 0.125, 0.5384, 0.375, 0.5384, 0.375, 0.5768, 0.125, 0.5768, 0.125, 0.5768, 0.375, 0.5768, 0.375, 0.6152, 0.125, 0.6152, 0.125, 0.6152, 0.375, 0.6152, 0.375, 0.6537, 0.125, 0.6537, 0.125, 0.6537, 0.375, 0.6537, 0.375, 0.6921, 0.125, 0.6921, 0.625, 0.5, 0.875, 0.5, 0.875, 0.5384, 0.625, 0.5384, 0.5, 0.6537, 0.625, 0.6537, 0.875, 0.6537, 0.5, 0.09634, 0.625, 0.5768, 0.875, 0.5768, 0.875, 0.6152, 0.625, 0.6152, 0.625, 0.6152, 0.875, 0.6152, 0.875, 0.6537, 0.625, 0.6537, 0.5, 0.5768, 0.5, 0.1732, 0.875, 0.5768, 0.625, 0.5768, 0.5, 0.01951, 0.625, 0.01951, 0.625, 0.05793, 0.5, 0.05793, 0.5, 0.5768, 0.5, 0.5384, 0.5, 0.2116, 0.5, 0.1732, 0.5, 0.09634, 0.625, 0.09634, 0.625, 0.1348, 0.5, 0.1348, 0.5, 0.1348, 0.625, 0.1348, 0.625, 0.1732, 0.5, 0.1732, 0.5, 0.6921, 0.5, 0.6537, 0.5, 0.09634, 0.5, 0.05793, 0.375, 0.1732, 0.5, 0.1732, 0.5, 0.2116, 0.375, 0.2116, 0.375, 0.1348, 0.5, 0.1348, 0.5, 0.1732, 0.375, 0.1732, 0.375, 0.09634, 0.5, 0.09634, 0.5, 0.1348, 0.375, 0.1348, 0.375, 0.05793, 0.5, 0.05793, 0.5, 0.09634, 0.375, 0.09634, 0.375, 0.01951, 0.5, 0.01951, 0.5, 0.05793, 0.375, 0.05793, 0.375, 0.6537, 0.5, 0.6537, 0.5, 0.6921, 0.375, 0.6921, 0.375, 0.6152, 0.5, 0.6152, 0.5, 0.6537, 0.375, 0.6537, 0.375, 0.5768, 0.5, 0.5768, 0.5, 0.6152, 0.375, 0.6152, 0.375, 0.5384, 0.5, 0.5384, 0.5, 0.5768, 0.375, 0.5768, 0.375, 0.5, 0.5, 0.5, 0.5, 0.5384, 0.375, 0.5384, 0.625, 0.7305, 0.625, 0.75, 0.5, 0.75, 0.5, 0.7305, 0.375, 0.0, 0.5, 0.0, 0.5, 0.01951, 0.375, 0.01951, 0.375, 0.6921, 0.5, 0.6921, 0.5, 0.7305, 0.375, 0.7305, 0.375, 0.75, 0.5, 0.75, 0.5, 1.0, 0.375, 1.0, 0.375, 0.25, 0.5, 0.25, 0.5, 0.5, 0.375, 0.5, 0.375, 0.2116, 0.5, 0.2116, 0.5, 0.25, 0.375, 0.25])
me_cube_015.update()
me_cube_016 = bpy.data.meshes.new('Cube.016')
me_cube_016.from_pydata([(-1.0, -1.0, -1.0), (-1.0, -1.0, 1.0), (-1.0, 1.0, -1.0), (-1.0, 1.0, 1.0), (1.0, -1.0, -1.0), (1.0, -1.0, 1.0), (1.0, 1.0, -1.0), (1.0, 1.0, 1.0)], [], [(0, 1, 3, 2), (2, 3, 7, 6), (6, 7, 5, 4), (4, 5, 1, 0), (2, 6, 4, 0), (7, 3, 1, 5)])
_uv = me_cube_016.uv_layers.new(name='UVMap')
_uv.uv.foreach_set('vector', [0.375, 0.0, 0.625, 0.0, 0.625, 0.25, 0.375, 0.25, 0.375, 0.25, 0.625, 0.25, 0.625, 0.5, 0.375, 0.5, 0.375, 0.5, 0.625, 0.5, 0.625, 0.75, 0.375, 0.75, 0.375, 0.75, 0.625, 0.75, 0.625, 1.0, 0.375, 1.0, 0.125, 0.5, 0.375, 0.5, 0.375, 0.75, 0.125, 0.75, 0.625, 0.5, 0.875, 0.5, 0.875, 0.75, 0.625, 0.75])
me_cube_016.update()
me_cube_017 = bpy.data.meshes.new('Cube.017')
me_cube_017.from_pydata([(-1.0, -1.0, -1.0), (-1.0, -1.0, 1.0), (-1.0, 1.0, -1.0), (-1.0, 1.0, 1.0), (1.0, -1.0, -1.0), (1.0, -1.0, 1.0), (1.0, 1.0, -1.0), (1.0, 1.0, 1.0)], [], [(0, 1, 3, 2), (2, 3, 7, 6), (6, 7, 5, 4), (4, 5, 1, 0), (2, 6, 4, 0), (7, 3, 1, 5)])
_uv = me_cube_017.uv_layers.new(name='UVMap')
_uv.uv.foreach_set('vector', [0.375, 0.0, 0.625, 0.0, 0.625, 0.25, 0.375, 0.25, 0.375, 0.25, 0.625, 0.25, 0.625, 0.5, 0.375, 0.5, 0.375, 0.5, 0.625, 0.5, 0.625, 0.75, 0.375, 0.75, 0.375, 0.75, 0.625, 0.75, 0.625, 1.0, 0.375, 1.0, 0.125, 0.5, 0.375, 0.5, 0.375, 0.75, 0.125, 0.75, 0.625, 0.5, 0.875, 0.5, 0.875, 0.75, 0.625, 0.75])
me_cube_017.update()
me_cube_018 = bpy.data.meshes.new('Cube.018')
me_cube_018.from_pydata([(-1.0, -1.0, -1.0), (-1.0, -1.0, 1.0), (-1.0, 1.0, -1.0), (-1.0, 1.0, 1.0), (1.0, -1.0, -1.0), (1.0, -1.0, 1.0), (1.0, 1.0, -1.0), (1.0, 1.0, 1.0)], [], [(0, 1, 3, 2), (2, 3, 7, 6), (6, 7, 5, 4), (4, 5, 1, 0), (2, 6, 4, 0), (7, 3, 1, 5)])
_uv = me_cube_018.uv_layers.new(name='UVMap')
_uv.uv.foreach_set('vector', [0.375, 0.0, 0.625, 0.0, 0.625, 0.25, 0.375, 0.25, 0.375, 0.25, 0.625, 0.25, 0.625, 0.5, 0.375, 0.5, 0.375, 0.5, 0.625, 0.5, 0.625, 0.75, 0.375, 0.75, 0.375, 0.75, 0.625, 0.75, 0.625, 1.0, 0.375, 1.0, 0.125, 0.5, 0.375, 0.5, 0.375, 0.75, 0.125, 0.75, 0.625, 0.5, 0.875, 0.5, 0.875, 0.75, 0.625, 0.75])
me_cube_018.update()
me_cube_019 = bpy.data.meshes.new('Cube.019')
me_cube_019.from_pydata([(-1.0, -1.0, -1.0), (-1.0, -1.0, 1.0), (-1.0, 1.0, -1.0), (-1.0, 1.0, 1.0), (1.0, -1.0, -1.0), (1.0, -1.0, 1.0), (1.0, 1.0, -1.0), (1.0, 1.0, 1.0)], [], [(0, 1, 3, 2), (2, 3, 7, 6), (6, 7, 5, 4), (4, 5, 1, 0), (2, 6, 4, 0), (7, 3, 1, 5)])
_uv = me_cube_019.uv_layers.new(name='UVMap')
_uv.uv.foreach_set('vector', [0.375, 0.0, 0.625, 0.0, 0.625, 0.25, 0.375, 0.25, 0.375, 0.25, 0.625, 0.25, 0.625, 0.5, 0.375, 0.5, 0.375, 0.5, 0.625, 0.5, 0.625, 0.75, 0.375, 0.75, 0.375, 0.75, 0.625, 0.75, 0.625, 1.0, 0.375, 1.0, 0.125, 0.5, 0.375, 0.5, 0.375, 0.75, 0.125, 0.75, 0.625, 0.5, 0.875, 0.5, 0.875, 0.75, 0.625, 0.75])
me_cube_019.update()
me_cube_020 = bpy.data.meshes.new('Cube.020')
me_cube_020.from_pydata([(-1.0, -1.0, -1.0), (-1.0, -1.0, 1.0), (-1.0, 1.0, -1.0), (-1.0, 1.0, 1.0), (1.0, -1.0, -1.0), (1.0, -1.0, 1.0), (1.0, 1.0, -1.0), (1.0, 1.0, 1.0)], [], [(0, 1, 3, 2), (2, 3, 7, 6), (6, 7, 5, 4), (4, 5, 1, 0), (2, 6, 4, 0), (7, 3, 1, 5)])
_uv = me_cube_020.uv_layers.new(name='UVMap')
_uv.uv.foreach_set('vector', [0.375, 0.0, 0.625, 0.0, 0.625, 0.25, 0.375, 0.25, 0.375, 0.25, 0.625, 0.25, 0.625, 0.5, 0.375, 0.5, 0.375, 0.5, 0.625, 0.5, 0.625, 0.75, 0.375, 0.75, 0.375, 0.75, 0.625, 0.75, 0.625, 1.0, 0.375, 1.0, 0.125, 0.5, 0.375, 0.5, 0.375, 0.75, 0.125, 0.75, 0.625, 0.5, 0.875, 0.5, 0.875, 0.75, 0.625, 0.75])
me_cube_020.update()
me_cube_021 = bpy.data.meshes.new('Cube.021')
me_cube_021.from_pydata([(-1.0, -1.0, -1.0), (-1.0, -1.0, 1.0), (-1.0, 1.0, -1.0), (-1.0, 1.0, 1.0), (1.0, -1.0, -1.0), (1.0, -1.0, 1.0), (1.0, 1.0, -1.0), (1.0, 1.0, 1.0)], [], [(0, 1, 3, 2), (2, 3, 7, 6), (6, 7, 5, 4), (4, 5, 1, 0), (2, 6, 4, 0), (7, 3, 1, 5)])
_uv = me_cube_021.uv_layers.new(name='UVMap')
_uv.uv.foreach_set('vector', [0.375, 0.0, 0.625, 0.0, 0.625, 0.25, 0.375, 0.25, 0.375, 0.25, 0.625, 0.25, 0.625, 0.5, 0.375, 0.5, 0.375, 0.5, 0.625, 0.5, 0.625, 0.75, 0.375, 0.75, 0.375, 0.75, 0.625, 0.75, 0.625, 1.0, 0.375, 1.0, 0.125, 0.5, 0.375, 0.5, 0.375, 0.75, 0.125, 0.75, 0.625, 0.5, 0.875, 0.5, 0.875, 0.75, 0.625, 0.75])
me_cube_021.update()
me_cube_022 = bpy.data.meshes.new('Cube.022')
me_cube_022.from_pydata([(-1.0, -1.0, -1.0), (-1.0, -1.0, 1.0), (-1.0, 1.0, -1.0), (-1.0, 1.0, 1.0), (1.0, -1.0, -1.0), (1.0, -1.0, 1.0), (1.0, 1.0, -1.0), (1.0, 1.0, 1.0)], [], [(0, 1, 3, 2), (2, 3, 7, 6), (6, 7, 5, 4), (4, 5, 1, 0), (2, 6, 4, 0), (7, 3, 1, 5)])
_uv = me_cube_022.uv_layers.new(name='UVMap')
_uv.uv.foreach_set('vector', [0.375, 0.0, 0.625, 0.0, 0.625, 0.25, 0.375, 0.25, 0.375, 0.25, 0.625, 0.25, 0.625, 0.5, 0.375, 0.5, 0.375, 0.5, 0.625, 0.5, 0.625, 0.75, 0.375, 0.75, 0.375, 0.75, 0.625, 0.75, 0.625, 1.0, 0.375, 1.0, 0.125, 0.5, 0.375, 0.5, 0.375, 0.75, 0.125, 0.75, 0.625, 0.5, 0.875, 0.5, 0.875, 0.75, 0.625, 0.75])
me_cube_022.update()

# ---- objects
ob_plane = bpy.data.objects.new('Plane', me_plane)
ob_cube_001 = bpy.data.objects.new('Cube.001', me_cube_002)
ob_cube_004 = bpy.data.objects.new('Cube.004', me_cube_005)
ob_cube_002 = bpy.data.objects.new('Cube.002', me_cube_006)
ob_cube_003 = bpy.data.objects.new('Cube.003', me_cube_008)
ob_cube_005 = bpy.data.objects.new('Cube.005', me_cube_012)
ob_cube_006 = bpy.data.objects.new('Cube.006', me_cube_013)
ob_plane_001 = bpy.data.objects.new('Plane.001', me_plane_001)
ob_cube_007 = bpy.data.objects.new('Cube.007', me_cube_014)
ob_cube_008 = bpy.data.objects.new('Cube.008', me_cube_015)
ob_cube = bpy.data.objects.new('Cube', me_cube_016)
ob_cube_009 = bpy.data.objects.new('Cube.009', me_cube_017)
ob_cube_010 = bpy.data.objects.new('Cube.010', me_cube_018)
ob_cube_011 = bpy.data.objects.new('Cube.011', me_cube_019)
ob_cube_012 = bpy.data.objects.new('Cube.012', me_cube_020)
ob_cube_013 = bpy.data.objects.new('Cube.013', me_cube_021)
ob_cube_014 = bpy.data.objects.new('Cube.014', me_cube_022)

# ---- transforms, parenting, visibility, modifiers, constraints
ob_plane.location = (0.0, -0.09753, 0.0)
ob_plane.scale = (10.74, 10.6, 10.74)
ob_cube_001.location = (0.06139, -0.08011, 1.677)
ob_cube_001.scale = (0.2798, 10.64, 1.787)
ob_cube_004.location = (4.24, 6.309, 1.677)
ob_cube_004.scale = (0.2798, 3.807, 1.787)
ob_cube_002.location = (-6.118, 6.309, 1.677)
ob_cube_002.rotation_euler = (0.0, -0.0, 3.142)
ob_cube_002.scale = (0.2798, 3.807, 1.787)
ob_cube_003.location = (-8.383, 3.138, -0.7813)
ob_cube_003.scale = (2.113, 0.2252, 1.218)
ob_cube_005.location = (-8.383, 5.811, 0.6845)
ob_cube_005.scale = (2.113, 0.2252, 1.218)
ob_cube_006.location = (-8.415, 6.862, 1.118)
ob_cube_006.scale = (2.113, 0.2252, 1.218)
ob_plane_001.location = (-8.28, 9.586, 3.44)
ob_plane_001.scale = (1.903, 0.7995, 1.0)
ob_cube_007.location = (0.4469, 2.789, 1.677)
ob_cube_007.rotation_euler = (0.0, -0.0, 4.712)
ob_cube_007.scale = (0.2798, 3.933, 1.787)
ob_cube_008.location = (-0.02581, -5.191, 1.677)
ob_cube_008.rotation_euler = (0.0, -0.0, 4.712)
ob_cube_008.scale = (0.2798, 7.907, 1.787)
ob_cube.location = (-4.757, 2.869, 1.363)
ob_cube.scale = (1.098, 0.1261, 1.93)
ob_cube_009.location = (9.164, 2.869, 1.363)
ob_cube_009.scale = (1.098, 0.1261, 1.93)
ob_cube_010.location = (9.164, -5.205, 1.363)
ob_cube_010.scale = (1.098, 0.1261, 1.93)
ob_cube_011.location = (-9.159, -5.205, 1.363)
ob_cube_011.scale = (1.098, 0.1261, 1.93)
ob_cube_012.location = (0.7079, 2.832, 2.291)
ob_cube_012.scale = (1.317, 0.0406, 1.157)
ob_cube_013.location = (-3.089, -5.221, 2.291)
ob_cube_013.scale = (1.317, 0.0406, 1.157)
ob_cube_014.location = (4.221, -5.221, 2.291)
ob_cube_014.scale = (1.317, 0.0406, 1.157)

# ---- collection membership
col_collection.objects.link(ob_plane)
col_collection.objects.link(ob_cube_001)
col_collection.objects.link(ob_cube_004)
col_collection.objects.link(ob_cube_002)
col_collection.objects.link(ob_cube_003)
col_collection.objects.link(ob_cube_005)
col_collection.objects.link(ob_cube_006)
col_collection.objects.link(ob_plane_001)
col_collection.objects.link(ob_cube_007)
col_collection.objects.link(ob_cube_008)
col_collection.objects.link(ob_cube)
col_collection.objects.link(ob_cube_009)
col_collection.objects.link(ob_cube_010)
col_collection.objects.link(ob_cube_011)
col_collection.objects.link(ob_cube_012)
col_collection.objects.link(ob_cube_013)
col_collection.objects.link(ob_cube_014)

# ---- scene / render settings (as saved in the file)
scene.frame_start = 1; scene.frame_end = 250; scene.frame_set(13)
scene.render.engine = 'BLENDER_EEVEE_NEXT'
bpy.context.view_layer.update()

# ---- added for rendering (the .blend has no active camera and no usable light): camera, sun
cam_auto = bpy.data.cameras.new('AutoCamera')
cam_auto.lens = 50.0
cam_auto.sensor_width = 36.0
cam_auto.clip_end = 1000.0
ob_auto_camera = bpy.data.objects.new('AutoCamera', cam_auto)
scene.collection.objects.link(ob_auto_camera)
ob_auto_camera.location = (28.5039, -34.246, 23.5094)
ob_auto_camera.rotation_euler = (1.09748, -7.21219e-08, 0.694738)
scene.camera = ob_auto_camera
light_auto_sun = bpy.data.lights.new('AutoSun', 'SUN')
light_auto_sun.energy = 3.0
light_auto_sun.angle = 0.0523599
ob_auto_sun = bpy.data.objects.new('AutoSun', light_auto_sun)
scene.collection.objects.link(ob_auto_sun)
ob_auto_sun.rotation_euler = (0.872665, 0.174533, 0.523599)
bpy.context.view_layer.update()
